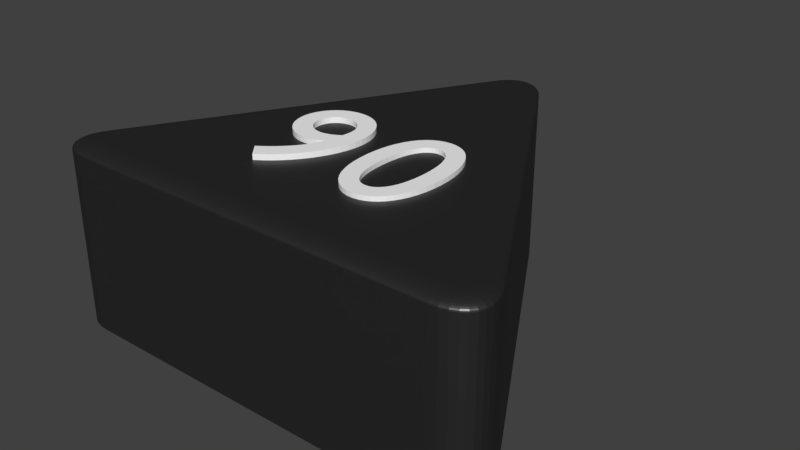 # Source: dreieck_90_schwarz.blend  (saved by Blender 2.79.0; exported with 4.5.12 LTS)
import bpy
from mathutils import Matrix  # noqa: F401  (used for matrix-valued properties, if any)

bpy.ops.wm.read_factory_settings(use_empty=True)
scene = bpy.context.scene
scene.name = 'Scene'

# ---- collections
col_collection_1 = bpy.data.collections.new('Collection 1'); scene.collection.children.link(col_collection_1)

# ---- materials (node trees are filled in below, after node groups)
mat_material_001 = bpy.data.materials.new('Material.001')
mat_material_001.alpha_threshold = 0.0
mat_material_001.roughness = 0.5
mat_material_009 = bpy.data.materials.new('Material.009')
mat_material_009.alpha_threshold = 0.0
mat_material_009.roughness = 0.5
mat_material_010 = bpy.data.materials.new('Material.010')
mat_material_010.alpha_threshold = 0.0
mat_material_010.roughness = 0.5

# ---- material node trees
mat_material_001.use_nodes = True; mat_material_001.node_tree.nodes.clear()
_N = mat_material_001.node_tree.nodes; _L = mat_material_001.node_tree.links
n0 = _N.new('ShaderNodeBsdfDiffuse'); n0.name = 'Diffuse BSDF'; n0.location = (10, 300)
n0.inputs[0].default_value = (0.01298, 0.01298, 0.01298, 1.0)
n1 = _N.new('ShaderNodeOutputMaterial'); n1.name = 'Material Output'; n1.location = (383, 229)
n2 = _N.new('ShaderNodeBsdfAnisotropic'); n2.name = 'Glossy BSDF'; n2.location = (9, 167)
n2.distribution = 'GGX'
n2.inputs[1].default_value = 0.4472
n3 = _N.new('ShaderNodeMixShader'); n3.name = 'Mix Shader'; n3.location = (208, 244)
n3.inputs[0].default_value = 0.1
_L.new(n0.outputs[0], n3.inputs[1])
_L.new(n2.outputs[0], n3.inputs[2])
_L.new(n3.outputs[0], n1.inputs[0])
n1.is_active_output = True
mat_material_009.use_nodes = True; mat_material_009.node_tree.nodes.clear()
_N = mat_material_009.node_tree.nodes; _L = mat_material_009.node_tree.links
n0 = _N.new('ShaderNodeOutputMaterial'); n0.name = 'Material Output'; n0.location = (460, 300)
n1 = _N.new('ShaderNodeBsdfDiffuse'); n1.name = 'Diffuse BSDF'; n1.location = (10, 300)
n1.inputs[0].default_value = (1.0, 1.0, 1.0, 1.0)
n2 = _N.new('ShaderNodeMixShader'); n2.name = 'Mix Shader'; n2.location = (240, 287)
n2.inputs[0].default_value = 0.1
n3 = _N.new('ShaderNodeBsdfAnisotropic'); n3.name = 'Glossy BSDF'; n3.location = (32, 135)
n3.distribution = 'GGX'
n3.inputs[1].default_value = 0.4472
_L.new(n1.outputs[0], n2.inputs[1])
_L.new(n2.outputs[0], n0.inputs[0])
_L.new(n3.outputs[0], n2.inputs[2])
n0.is_active_output = True
mat_material_010.use_nodes = True; mat_material_010.node_tree.nodes.clear()
_N = mat_material_010.node_tree.nodes; _L = mat_material_010.node_tree.links
n0 = _N.new('ShaderNodeOutputMaterial'); n0.name = 'Material Output'; n0.location = (406, 252)
n1 = _N.new('ShaderNodeBsdfDiffuse'); n1.name = 'Diffuse BSDF'; n1.location = (-44, 439)
n1.inputs[0].default_value = (1.0, 1.0, 1.0, 1.0)
n2 = _N.new('ShaderNodeBsdfAnisotropic'); n2.name = 'Glossy BSDF'; n2.location = (-53, 163)
n2.distribution = 'GGX'
n2.inputs[1].default_value = 0.4472
n3 = _N.new('ShaderNodeMixShader'); n3.name = 'Mix Shader'; n3.location = (186, 292)
n3.inputs[0].default_value = 0.1
_L.new(n1.outputs[0], n3.inputs[1])
_L.new(n3.outputs[0], n0.inputs[0])
_L.new(n2.outputs[0], n3.inputs[2])
n0.is_active_output = True

# ---- world
world_world = bpy.data.worlds.new('World'); scene.world = world_world
world_world.color = (0.05088, 0.05088, 0.05088)
world_world.use_sun_shadow = False
world_world.sun_shadow_jitter_overblur = 0.0
world_world.cycles.sampling_method = 'MANUAL'

# ---- meshes
me_cylinder = bpy.data.meshes.new('Cylinder')
me_cylinder.from_pydata([(-0.1, 0.8268, -1.0), (0.1, 0.8268, -1.0), (-0.08313, 0.8518, -1.0), (-0.0642, 0.8718, -1.0), (-0.0437, 0.8866, -1.0), (-0.02212, 0.8955, -1.0), (-7.451e-09, 0.8985, -1.0), (0.02212, 0.8955, -1.0), (0.0437, 0.8866, -1.0), (0.0642, 0.8718, -1.0), (0.08313, 0.8518, -1.0), (0.766, -0.3268, -1.0), (0.666, -0.5, -1.0), (0.7792, -0.3539, -1.0), (0.7871, -0.3803, -1.0), (0.7896, -0.4054, -1.0), (0.7866, -0.4286, -1.0), (0.7782, -0.4493, -1.0), (0.7645, -0.4669, -1.0), (0.7459, -0.4811, -1.0), (0.7229, -0.4915, -1.0), (0.6961, -0.4979, -1.0), (-0.666, -0.5, -1.0), (-0.766, -0.3268, -1.0), (-0.6961, -0.4979, -1.0), (-0.7229, -0.4915, -1.0), (-0.7459, -0.4811, -1.0), (-0.7645, -0.4669, -1.0), (-0.7782, -0.4493, -1.0), (-0.7866, -0.4286, -1.0), (-0.7896, -0.4054, -1.0), (-0.7871, -0.3803, -1.0), (-0.7792, -0.3539, -1.0), (0.03214, 0.7843, 1.0), (0.1, 0.8268, 0.92), (0.04275, 0.791, 0.999), (0.05311, 0.7975, 0.9961), (0.06295, 0.8036, 0.9913), (0.07203, 0.8093, 0.9847), (0.08012, 0.8144, 0.9766), (0.08704, 0.8187, 0.967), (0.0926, 0.8222, 0.9563), (0.09668, 0.8247, 0.9447), (0.09916, 0.8263, 0.9325), (-0.03214, 0.7843, 1.0), (-0.1, 0.8268, 0.92), (-0.04275, 0.791, 0.999), (-0.05311, 0.7975, 0.9961), (-0.06295, 0.8036, 0.9913), (-0.07203, 0.8093, 0.9847), (-0.08012, 0.8144, 0.9766), (-0.08704, 0.8187, 0.967), (-0.0926, 0.8222, 0.9563), (-0.09668, 0.8247, 0.9447), (-0.09916, 0.8263, 0.9325), (0.02047, 0.8016, 1.0), (0.08313, 0.8518, 0.92), (0.03027, 0.8094, 0.999), (0.03983, 0.8171, 0.9961), (0.04891, 0.8244, 0.9913), (0.0573, 0.8311, 0.9847), (0.06477, 0.8371, 0.9766), (0.07116, 0.8422, 0.967), (0.0763, 0.8463, 0.9563), (0.08006, 0.8493, 0.9447), (0.08235, 0.8511, 0.9325), (0.01128, 0.8113, 1.0), (0.0642, 0.8718, 0.92), (0.01956, 0.8208, 0.999), (0.02764, 0.83, 0.9961), (0.03531, 0.8388, 0.9913), (0.04239, 0.8469, 0.9847), (0.0487, 0.8541, 0.9766), (0.0541, 0.8603, 0.967), (0.05844, 0.8652, 0.9563), (0.06161, 0.8689, 0.9447), (0.06355, 0.8711, 0.9325), (0.004518, 0.8162, 1.0), (0.0437, 0.8866, 0.92), (0.01065, 0.8272, 0.999), (0.01663, 0.8379, 0.9961), (0.02231, 0.8481, 0.9913), (0.02755, 0.8576, 0.9847), (0.03222, 0.8659, 0.9766), (0.03622, 0.8731, 0.967), (0.03943, 0.8789, 0.9563), (0.04178, 0.8831, 0.9447), (0.04322, 0.8857, 0.9325), (0.001011, 0.8177, 1.0), (0.02212, 0.8955, 0.92), (0.004314, 0.8298, 0.999), (0.007535, 0.8417, 0.9961), (0.0106, 0.853, 0.9913), (0.01342, 0.8634, 0.9847), (0.01594, 0.8727, 0.9766), (0.01809, 0.8807, 0.967), (0.01982, 0.887, 0.9563), (0.02109, 0.8917, 0.9447), (0.02186, 0.8946, 0.9325), (-1.397e-08, 0.8178, 1.0), (-7.451e-09, 0.8985, 0.92), (-1.298e-08, 0.8304, 0.999), (-1.199e-08, 0.8427, 0.9961), (-1.106e-08, 0.8545, 0.9913), (-1.024e-08, 0.8653, 0.9847), (-9.313e-09, 0.8749, 0.9766), (-8.615e-09, 0.8831, 0.967), (-8.149e-09, 0.8897, 0.9563), (-7.8e-09, 0.8946, 0.9447), (-7.567e-09, 0.8975, 0.9325), (-0.001011, 0.8177, 1.0), (-0.02212, 0.8955, 0.92), (-0.004314, 0.8298, 0.999), (-0.007535, 0.8417, 0.9961), (-0.0106, 0.853, 0.9913), (-0.01342, 0.8634, 0.9847), (-0.01594, 0.8727, 0.9766), (-0.01809, 0.8807, 0.967), (-0.01982, 0.887, 0.9563), (-0.02109, 0.8917, 0.9447), (-0.02186, 0.8946, 0.9325), (-0.004518, 0.8162, 1.0), (-0.0437, 0.8866, 0.92), (-0.01065, 0.8272, 0.999), (-0.01663, 0.8379, 0.9961), (-0.02231, 0.8481, 0.9913), (-0.02755, 0.8576, 0.9847), (-0.03222, 0.8659, 0.9766), (-0.03622, 0.8731, 0.967), (-0.03943, 0.8789, 0.9563), (-0.04178, 0.8831, 0.9447), (-0.04322, 0.8857, 0.9325), (-0.01128, 0.8113, 1.0), (-0.0642, 0.8718, 0.92), (-0.01956, 0.8208, 0.999), (-0.02764, 0.83, 0.9961), (-0.03531, 0.8388, 0.9913), (-0.04239, 0.8469, 0.9847), (-0.0487, 0.8541, 0.9766), (-0.0541, 0.8603, 0.967), (-0.05844, 0.8652, 0.9563), (-0.06161, 0.8689, 0.9447), (-0.06355, 0.8711, 0.9325), (-0.02047, 0.8016, 1.0), (-0.08313, 0.8518, 0.92), (-0.03027, 0.8094, 0.999), (-0.03983, 0.8171, 0.9961), (-0.04891, 0.8244, 0.9913), (-0.0573, 0.8311, 0.9847), (-0.06477, 0.8371, 0.9766), (-0.07116, 0.8422, 0.967), (-0.0763, 0.8463, 0.9563), (-0.08006, 0.8493, 0.9447), (-0.08235, 0.8511, 0.9325), (0.6632, -0.42, 1.0), (0.666, -0.5, 0.92), (0.6636, -0.4325, 0.999), (0.6641, -0.4447, 0.9961), (0.6645, -0.4563, 0.9913), (0.6649, -0.467, 0.9847), (0.6652, -0.4766, 0.9766), (0.6655, -0.4847, 0.967), (0.6657, -0.4913, 0.9563), (0.6659, -0.4961, 0.9447), (0.666, -0.499, 0.9325), (0.6953, -0.3643, 1.0), (0.766, -0.3268, 0.92), (0.7064, -0.3585, 0.999), (0.7172, -0.3527, 0.9961), (0.7274, -0.3473, 0.9913), (0.7369, -0.3423, 0.9847), (0.7453, -0.3378, 0.9766), (0.7525, -0.334, 0.967), (0.7583, -0.3309, 0.9563), (0.7626, -0.3286, 0.9447), (0.7652, -0.3273, 0.9325), (0.684, -0.4185, 1.0), (0.6961, -0.4979, 0.92), (0.6859, -0.4309, 0.999), (0.6877, -0.443, 0.9961), (0.6895, -0.4545, 0.9913), (0.6911, -0.4652, 0.9847), (0.6925, -0.4746, 0.9766), (0.6938, -0.4827, 0.967), (0.6948, -0.4892, 0.9563), (0.6955, -0.494, 0.9447), (0.6959, -0.4969, 0.9325), (0.697, -0.4154, 1.0), (0.7229, -0.4915, 0.92), (0.7011, -0.4273, 0.999), (0.705, -0.439, 0.9961), (0.7088, -0.45, 0.9913), (0.7122, -0.4602, 0.9847), (0.7153, -0.4692, 0.9766), (0.718, -0.477, 0.967), (0.7201, -0.4832, 0.9563), (0.7217, -0.4878, 0.9447), (0.7226, -0.4906, 0.9325), (0.7046, -0.412, 1.0), (0.7459, -0.4811, 0.92), (0.7111, -0.4228, 0.999), (0.7174, -0.4334, 0.9961), (0.7234, -0.4434, 0.9913), (0.7289, -0.4526, 0.9847), (0.7338, -0.4609, 0.9766), (0.738, -0.4679, 0.967), (0.7414, -0.4736, 0.9563), (0.7439, -0.4777, 0.9447), (0.7454, -0.4803, 0.9325), (0.7076, -0.4097, 1.0), (0.7645, -0.4669, 0.92), (0.7165, -0.4187, 0.999), (0.7252, -0.4274, 0.9961), (0.7334, -0.4357, 0.9913), (0.741, -0.4433, 0.9847), (0.7478, -0.4502, 0.9766), (0.7536, -0.456, 0.967), (0.7583, -0.4607, 0.9563), (0.7617, -0.4641, 0.9447), (0.7638, -0.4662, 0.9325), (0.7082, -0.4089, 1.0), (0.7782, -0.4493, 0.92), (0.7192, -0.4152, 0.999), (0.7298, -0.4214, 0.9961), (0.74, -0.4272, 0.9913), (0.7493, -0.4326, 0.9847), (0.7577, -0.4374, 0.9766), (0.7648, -0.4416, 0.967), (0.7705, -0.4449, 0.9563), (0.7747, -0.4473, 0.9447), (0.7773, -0.4488, 0.9325), (0.7086, -0.408, 1.0), (0.7866, -0.4286, 0.92), (0.7208, -0.4112, 0.999), (0.7327, -0.4143, 0.9961), (0.744, -0.4173, 0.9913), (0.7545, -0.4201, 0.9847), (0.7638, -0.4226, 0.9766), (0.7717, -0.4247, 0.967), (0.7781, -0.4264, 0.9563), (0.7828, -0.4276, 0.9447), (0.7856, -0.4283, 0.9325), (0.7091, -0.4042, 1.0), (0.7896, -0.4054, 0.92), (0.7217, -0.4044, 0.999), (0.734, -0.4046, 0.9961), (0.7457, -0.4048, 0.9913), (0.7564, -0.4049, 0.9847), (0.766, -0.4051, 0.9766), (0.7742, -0.4052, 0.967), (0.7809, -0.4053, 0.9563), (0.7857, -0.4054, 0.9447), (0.7886, -0.4054, 0.9325), (0.7083, -0.3959, 1.0), (0.7871, -0.3803, 0.92), (0.7206, -0.3935, 0.999), (0.7327, -0.3911, 0.9961), (0.7441, -0.3888, 0.9913), (0.7546, -0.3867, 0.9847), (0.764, -0.3849, 0.9766), (0.7721, -0.3833, 0.967), (0.7785, -0.382, 0.9563), (0.7833, -0.3811, 0.9447), (0.7862, -0.3805, 0.9325), (0.7044, -0.3831, 1.0), (0.7792, -0.3539, 0.92), (0.7161, -0.3785, 0.999), (0.7275, -0.3741, 0.9961), (0.7384, -0.3698, 0.9913), (0.7484, -0.3659, 0.9847), (0.7573, -0.3624, 0.9766), (0.7649, -0.3595, 0.967), (0.7711, -0.3571, 0.9563), (0.7755, -0.3553, 0.9447), (0.7783, -0.3542, 0.9325), (-0.6953, -0.3643, 1.0), (-0.766, -0.3268, 0.92), (-0.7064, -0.3585, 0.999), (-0.7172, -0.3527, 0.9961), (-0.7274, -0.3473, 0.9913), (-0.7369, -0.3423, 0.9847), (-0.7453, -0.3378, 0.9766), (-0.7525, -0.334, 0.967), (-0.7583, -0.3309, 0.9563), (-0.7626, -0.3286, 0.9447), (-0.7652, -0.3273, 0.9325), (-0.6632, -0.42, 1.0), (-0.666, -0.5, 0.92), (-0.6636, -0.4325, 0.999), (-0.6641, -0.4447, 0.9961), (-0.6645, -0.4563, 0.9913), (-0.6649, -0.467, 0.9847), (-0.6652, -0.4766, 0.9766), (-0.6655, -0.4847, 0.967), (-0.6657, -0.4913, 0.9563), (-0.6659, -0.4961, 0.9447), (-0.666, -0.499, 0.9325), (-0.7044, -0.3831, 1.0), (-0.7792, -0.3539, 0.92), (-0.7161, -0.3785, 0.999), (-0.7275, -0.3741, 0.9961), (-0.7384, -0.3698, 0.9913), (-0.7484, -0.3659, 0.9847), (-0.7573, -0.3624, 0.9766), (-0.7649, -0.3595, 0.967), (-0.7711, -0.3571, 0.9563), (-0.7755, -0.3553, 0.9447), (-0.7783, -0.3542, 0.9325), (-0.7083, -0.3959, 1.0), (-0.7871, -0.3803, 0.92), (-0.7206, -0.3935, 0.999), (-0.7327, -0.3911, 0.9961), (-0.7441, -0.3888, 0.9913), (-0.7546, -0.3867, 0.9847), (-0.764, -0.3849, 0.9766), (-0.7721, -0.3833, 0.967), (-0.7785, -0.382, 0.9563), (-0.7833, -0.3811, 0.9447), (-0.7862, -0.3805, 0.9325), (-0.7091, -0.4042, 1.0), (-0.7896, -0.4054, 0.92), (-0.7217, -0.4044, 0.999), (-0.734, -0.4046, 0.9961), (-0.7457, -0.4048, 0.9913), (-0.7564, -0.4049, 0.9847), (-0.766, -0.4051, 0.9766), (-0.7742, -0.4052, 0.967), (-0.7809, -0.4053, 0.9563), (-0.7857, -0.4054, 0.9447), (-0.7886, -0.4054, 0.9325), (-0.7086, -0.408, 1.0), (-0.7866, -0.4286, 0.92), (-0.7208, -0.4112, 0.999), (-0.7327, -0.4143, 0.9961), (-0.744, -0.4173, 0.9913), (-0.7545, -0.4201, 0.9847), (-0.7638, -0.4226, 0.9766), (-0.7717, -0.4247, 0.967), (-0.7781, -0.4264, 0.9563), (-0.7828, -0.4276, 0.9447), (-0.7856, -0.4283, 0.9325), (-0.7082, -0.4089, 1.0), (-0.7782, -0.4493, 0.92), (-0.7192, -0.4152, 0.999), (-0.7298, -0.4214, 0.9961), (-0.74, -0.4272, 0.9913), (-0.7493, -0.4326, 0.9847), (-0.7577, -0.4374, 0.9766), (-0.7648, -0.4416, 0.967), (-0.7705, -0.4449, 0.9563), (-0.7747, -0.4473, 0.9447), (-0.7773, -0.4488, 0.9325), (-0.7076, -0.4097, 1.0), (-0.7645, -0.4669, 0.92), (-0.7165, -0.4187, 0.999), (-0.7252, -0.4274, 0.9961), (-0.7334, -0.4357, 0.9913), (-0.741, -0.4433, 0.9847), (-0.7478, -0.4502, 0.9766), (-0.7536, -0.456, 0.967), (-0.7583, -0.4607, 0.9563), (-0.7617, -0.4641, 0.9447), (-0.7638, -0.4662, 0.9325), (-0.7046, -0.412, 1.0), (-0.7459, -0.4811, 0.92), (-0.7111, -0.4228, 0.999), (-0.7174, -0.4334, 0.9961), (-0.7234, -0.4434, 0.9913), (-0.7289, -0.4526, 0.9847), (-0.7338, -0.4609, 0.9766), (-0.738, -0.4679, 0.967), (-0.7414, -0.4736, 0.9563), (-0.7439, -0.4777, 0.9447), (-0.7454, -0.4803, 0.9325), (-0.697, -0.4154, 1.0), (-0.7229, -0.4915, 0.92), (-0.7011, -0.4273, 0.999), (-0.705, -0.439, 0.9961), (-0.7088, -0.45, 0.9913), (-0.7122, -0.4602, 0.9847), (-0.7153, -0.4692, 0.9766), (-0.718, -0.477, 0.967), (-0.7201, -0.4832, 0.9563), (-0.7217, -0.4878, 0.9447), (-0.7226, -0.4906, 0.9325), (-0.684, -0.4185, 1.0), (-0.6961, -0.4979, 0.92), (-0.6859, -0.4309, 0.999), (-0.6877, -0.443, 0.9961), (-0.6895, -0.4545, 0.9913), (-0.6911, -0.4652, 0.9847), (-0.6925, -0.4746, 0.9766), (-0.6938, -0.4827, 0.967), (-0.6948, -0.4892, 0.9563), (-0.6955, -0.494, 0.9447), (-0.6959, -0.4969, 0.9325), (-0.2172, -0.2201, 1.062), (-0.1922, -0.2033, 1.062), (-0.1686, -0.1843, 1.062), (-0.1466, -0.1634, 1.062), (-0.1262, -0.1409, 1.062), (-0.1076, -0.1169, 1.062), (-0.09108, -0.09188, 1.062), (-0.07666, -0.06591, 1.062), (-0.06451, -0.0393, 1.062), (-0.0548, -0.01231, 1.062), (-0.04768, 0.01483, 1.062), (-0.0433, 0.04186, 1.062), (-0.0418, 0.06852, 1.062), (-0.043, 0.09089, 1.062), (-0.04649, 0.1121, 1.062), (-0.05216, 0.132, 1.062), (-0.05989, 0.1505, 1.062), (-0.06955, 0.1674, 1.062), (-0.081, 0.1825, 1.062), (-0.09414, 0.1957, 1.062), (-0.1088, 0.2069, 1.062), (-0.125, 0.2159, 1.062), (-0.1424, 0.2224, 1.062), (-0.161, 0.2265, 1.062), (-0.1807, 0.2279, 1.062), (-0.2002, 0.2266, 1.062), (-0.2185, 0.2228, 1.062), (-0.2355, 0.2168, 1.062), (-0.251, 0.2087, 1.062), (-0.2651, 0.1989, 1.062), (-0.2775, 0.1875, 1.062), (-0.2882, 0.1747, 1.062), (-0.2972, 0.1609, 1.062), (-0.3043, 0.1461, 1.062), (-0.3095, 0.1306, 1.062), (-0.3127, 0.1147, 1.062), (-0.3138, 0.0986, 1.062), (-0.3127, 0.08118, 1.062), (-0.3095, 0.0645, 1.062), (-0.3042, 0.04873, 1.062), (-0.2971, 0.03401, 1.062), (-0.2883, 0.02048, 1.062), (-0.278, 0.008284, 1.062), (-0.2661, -0.002432, 1.062), (-0.253, -0.01152, 1.062), (-0.2387, -0.01885, 1.062), (-0.2234, -0.02425, 1.062), (-0.2072, -0.02761, 1.062), (-0.1903, -0.02876, 1.062), (-0.1845, -0.02861, 1.062), (-0.1786, -0.02818, 1.062), (-0.1727, -0.02748, 1.062), (-0.1667, -0.0265, 1.062), (-0.1608, -0.02527, 1.062), (-0.1549, -0.0238, 1.062), (-0.1491, -0.02208, 1.062), (-0.1434, -0.02013, 1.062), (-0.1379, -0.01796, 1.062), (-0.1325, -0.01557, 1.062), (-0.1274, -0.01298, 1.062), (-0.1224, -0.0102, 1.062), (-0.1262, -0.02406, 1.062), (-0.1314, -0.03811, 1.062), (-0.138, -0.05227, 1.062), (-0.146, -0.06647, 1.062), (-0.1553, -0.08065, 1.062), (-0.166, -0.09476, 1.062), (-0.1779, -0.1087, 1.062), (-0.191, -0.1225, 1.062), (-0.2054, -0.1359, 1.062), (-0.221, -0.1491, 1.062), (-0.2377, -0.1618, 1.062), (-0.2556, -0.174, 1.062), (-0.2511, 0.09924, 1.062), (-0.2505, 0.1091, 1.062), (-0.2487, 0.1184, 1.062), (-0.2457, 0.1271, 1.062), (-0.2417, 0.1351, 1.062), (-0.2368, 0.1424, 1.062), (-0.2308, 0.1489, 1.062), (-0.2241, 0.1546, 1.062), (-0.2165, 0.1594, 1.062), (-0.2082, 0.1632, 1.062), (-0.1992, 0.166, 1.062), (-0.1896, 0.1678, 1.062), (-0.1794, 0.1684, 1.062), (-0.1695, 0.1676, 1.062), (-0.16, 0.1655, 1.062), (-0.151, 0.162, 1.062), (-0.1426, 0.1573, 1.062), (-0.1348, 0.1516, 1.062), (-0.1278, 0.1448, 1.062), (-0.1216, 0.1372, 1.062), (-0.1164, 0.1288, 1.062), (-0.1122, 0.1198, 1.062), (-0.109, 0.1101, 1.062), (-0.1071, 0.1001, 1.062), (-0.1064, 0.08964, 1.062), (-0.1064, 0.08696, 1.062), (-0.1065, 0.08433, 1.062), (-0.1065, 0.08171, 1.062), (-0.1066, 0.0791, 1.062), (-0.1067, 0.07644, 1.062), (-0.1068, 0.07372, 1.062), (-0.1071, 0.07091, 1.062), (-0.1074, 0.06798, 1.062), (-0.1078, 0.06489, 1.062), (-0.1083, 0.06163, 1.062), (-0.1089, 0.05816, 1.062), (-0.1096, 0.05444, 1.062), (-0.1156, 0.05048, 1.062), (-0.1216, 0.04691, 1.062), (-0.1275, 0.04372, 1.062), (-0.1335, 0.04091, 1.062), (-0.1394, 0.03846, 1.062), (-0.1452, 0.03636, 1.062), (-0.1509, 0.03462, 1.062), (-0.1564, 0.03321, 1.062), (-0.1618, 0.03212, 1.062), (-0.1671, 0.03136, 1.062), (-0.1721, 0.03091, 1.062), (-0.1768, 0.03076, 1.062), (-0.1869, 0.03139, 1.062), (-0.1966, 0.03321, 1.062), (-0.2057, 0.03615, 1.062), (-0.2143, 0.04013, 1.062), (-0.2222, 0.04505, 1.062), (-0.2293, 0.05084, 1.062), (-0.2356, 0.05742, 1.062), (-0.2409, 0.06471, 1.062), (-0.2452, 0.07261, 1.062), (-0.2484, 0.08106, 1.062), (-0.2504, 0.08996, 1.062), (-0.2172, -0.2201, 0.9375), (-0.1922, -0.2033, 0.9375), (-0.1686, -0.1843, 0.9375), (-0.1466, -0.1634, 0.9375), (-0.1262, -0.1409, 0.9375), (-0.1076, -0.1169, 0.9375), (-0.09108, -0.09188, 0.9375), (-0.07666, -0.06591, 0.9375), (-0.06451, -0.0393, 0.9375), (-0.0548, -0.01231, 0.9375), (-0.04768, 0.01483, 0.9375), (-0.0433, 0.04186, 0.9375), (-0.0418, 0.06852, 0.9375), (-0.043, 0.09089, 0.9375), (-0.04649, 0.1121, 0.9375), (-0.05216, 0.132, 0.9375), (-0.05989, 0.1505, 0.9375), (-0.06955, 0.1674, 0.9375), (-0.081, 0.1825, 0.9375), (-0.09414, 0.1957, 0.9375), (-0.1088, 0.2069, 0.9375), (-0.125, 0.2159, 0.9375), (-0.1424, 0.2224, 0.9375), (-0.161, 0.2265, 0.9375), (-0.1807, 0.2279, 0.9375), (-0.2002, 0.2266, 0.9375), (-0.2185, 0.2228, 0.9375), (-0.2355, 0.2168, 0.9375), (-0.251, 0.2087, 0.9375), (-0.2651, 0.1989, 0.9375), (-0.2775, 0.1875, 0.9375), (-0.2882, 0.1747, 0.9375), (-0.2972, 0.1609, 0.9375), (-0.3043, 0.1461, 0.9375), (-0.3095, 0.1306, 0.9375), (-0.3127, 0.1147, 0.9375), (-0.3138, 0.0986, 0.9375), (-0.3127, 0.08118, 0.9375), (-0.3095, 0.0645, 0.9375), (-0.3042, 0.04873, 0.9375), (-0.2971, 0.03401, 0.9375), (-0.2883, 0.02048, 0.9375), (-0.278, 0.008284, 0.9375), (-0.2661, -0.002432, 0.9375), (-0.253, -0.01152, 0.9375), (-0.2387, -0.01885, 0.9375), (-0.2234, -0.02425, 0.9375), (-0.2072, -0.02761, 0.9375), (-0.1903, -0.02876, 0.9375), (-0.1845, -0.02861, 0.9375), (-0.1786, -0.02818, 0.9375), (-0.1727, -0.02748, 0.9375), (-0.1667, -0.0265, 0.9375), (-0.1608, -0.02527, 0.9375), (-0.1549, -0.0238, 0.9375), (-0.1491, -0.02208, 0.9375), (-0.1434, -0.02013, 0.9375), (-0.1379, -0.01796, 0.9375), (-0.1325, -0.01557, 0.9375), (-0.1274, -0.01298, 0.9375), (-0.1224, -0.0102, 0.9375), (-0.1262, -0.02406, 0.9375), (-0.1314, -0.03811, 0.9375), (-0.138, -0.05227, 0.9375), (-0.146, -0.06647, 0.9375), (-0.1553, -0.08065, 0.9375), (-0.166, -0.09476, 0.9375), (-0.1779, -0.1087, 0.9375), (-0.191, -0.1225, 0.9375), (-0.2054, -0.1359, 0.9375), (-0.221, -0.1491, 0.9375), (-0.2377, -0.1618, 0.9375), (-0.2556, -0.174, 0.9375), (-0.2511, 0.09924, 0.9375), (-0.2505, 0.1091, 0.9375), (-0.2487, 0.1184, 0.9375), (-0.2457, 0.1271, 0.9375), (-0.2417, 0.1351, 0.9375), (-0.2368, 0.1424, 0.9375), (-0.2308, 0.1489, 0.9375), (-0.2241, 0.1546, 0.9375), (-0.2165, 0.1594, 0.9375), (-0.2082, 0.1632, 0.9375), (-0.1992, 0.166, 0.9375), (-0.1896, 0.1678, 0.9375), (-0.1794, 0.1684, 0.9375), (-0.1695, 0.1676, 0.9375), (-0.16, 0.1655, 0.9375), (-0.151, 0.162, 0.9375), (-0.1426, 0.1573, 0.9375), (-0.1348, 0.1516, 0.9375), (-0.1278, 0.1448, 0.9375), (-0.1216, 0.1372, 0.9375), (-0.1164, 0.1288, 0.9375), (-0.1122, 0.1198, 0.9375), (-0.109, 0.1101, 0.9375), (-0.1071, 0.1001, 0.9375), (-0.1064, 0.08964, 0.9375), (-0.1064, 0.08696, 0.9375), (-0.1065, 0.08433, 0.9375), (-0.1065, 0.08171, 0.9375), (-0.1066, 0.0791, 0.9375), (-0.1067, 0.07644, 0.9375), (-0.1068, 0.07372, 0.9375), (-0.1071, 0.07091, 0.9375), (-0.1074, 0.06798, 0.9375), (-0.1078, 0.06489, 0.9375), (-0.1083, 0.06163, 0.9375), (-0.1089, 0.05816, 0.9375), (-0.1096, 0.05444, 0.9375), (-0.1156, 0.05048, 0.9375), (-0.1216, 0.04691, 0.9375), (-0.1275, 0.04372, 0.9375), (-0.1335, 0.04091, 0.9375), (-0.1394, 0.03846, 0.9375), (-0.1452, 0.03636, 0.9375), (-0.1509, 0.03462, 0.9375), (-0.1564, 0.03321, 0.9375), (-0.1618, 0.03212, 0.9375), (-0.1671, 0.03136, 0.9375), (-0.1721, 0.03091, 0.9375), (-0.1768, 0.03076, 0.9375), (-0.1869, 0.03139, 0.9375), (-0.1966, 0.03321, 0.9375), (-0.2057, 0.03615, 0.9375), (-0.2143, 0.04013, 0.9375), (-0.2222, 0.04505, 0.9375), (-0.2293, 0.05084, 0.9375), (-0.2356, 0.05742, 0.9375), (-0.2409, 0.06471, 0.9375), (-0.2452, 0.07261, 0.9375), (-0.2484, 0.08106, 0.9375), (-0.2504, 0.08996, 0.9375), (0.3198, 1.907e-08, 1.05), (0.3187, 0.03264, 1.05), (0.3153, 0.06326, 1.05), (0.3097, 0.0917, 1.05), (0.3021, 0.1178, 1.05), (0.2925, 0.1414, 1.05), (0.2811, 0.1624, 1.05), (0.2679, 0.1806, 1.05), (0.2531, 0.1958, 1.05), (0.2367, 0.2079, 1.05), (0.2188, 0.2167, 1.05), (0.1995, 0.2222, 1.05), (0.179, 0.224, 1.05), (0.1585, 0.2222, 1.05), (0.1393, 0.2167, 1.05), (0.1214, 0.2079, 1.05), (0.105, 0.1958, 1.05), (0.09013, 0.1806, 1.05), (0.07694, 0.1624, 1.05), (0.06552, 0.1414, 1.05), (0.05595, 0.1178, 1.05), (0.04834, 0.0917, 1.05), (0.04279, 0.06326, 1.05), (0.03938, 0.03264, 1.05), (0.03822, 1.907e-08, 1.05), (0.03938, -0.03264, 1.05), (0.04279, -0.06326, 1.05), (0.04834, -0.0917, 1.05), (0.05595, -0.1178, 1.05), (0.06552, -0.1414, 1.05), (0.07694, -0.1624, 1.05), (0.09013, -0.1806, 1.05), (0.105, -0.1958, 1.05), (0.1214, -0.2079, 1.05), (0.1393, -0.2167, 1.05), (0.1585, -0.2222, 1.05), (0.179, -0.224, 1.05), (0.1995, -0.2222, 1.05), (0.2188, -0.2167, 1.05), (0.2367, -0.2079, 1.05), (0.2531, -0.1958, 1.05), (0.2679, -0.1806, 1.05), (0.2811, -0.1624, 1.05), (0.2925, -0.1414, 1.05), (0.3021, -0.1178, 1.05), (0.3097, -0.0917, 1.05), (0.3153, -0.06326, 1.05), (0.3187, -0.03264, 1.05), (0.2571, 1.907e-08, 1.05), (0.2565, -0.02475, 1.05), (0.2547, -0.04774, 1.05), (0.2517, -0.0689, 1.05), (0.2477, -0.08815, 1.05), (0.2425, -0.1054, 1.05), (0.2363, -0.1206, 1.05), (0.2291, -0.1337, 1.05), (0.2209, -0.1446, 1.05), (0.2117, -0.1532, 1.05), (0.2017, -0.1594, 1.05), (0.1908, -0.1632, 1.05), (0.179, -0.1645, 1.05), (0.1673, -0.1632, 1.05), (0.1563, -0.1594, 1.05), (0.1463, -0.1532, 1.05), (0.1372, -0.1446, 1.05), (0.129, -0.1337, 1.05), (0.1217, -0.1206, 1.05), (0.1155, -0.1054, 1.05), (0.1104, -0.08815, 1.05), (0.1063, -0.0689, 1.05), (0.1033, -0.04774, 1.05), (0.1015, -0.02475, 1.05), (0.1009, 1.907e-08, 1.05), (0.1015, 0.02475, 1.05), (0.1033, 0.04774, 1.05), (0.1063, 0.0689, 1.05), (0.1104, 0.08815, 1.05), (0.1155, 0.1054, 1.05), (0.1217, 0.1206, 1.05), (0.129, 0.1337, 1.05), (0.1372, 0.1446, 1.05), (0.1463, 0.1532, 1.05), (0.1563, 0.1594, 1.05), (0.1673, 0.1632, 1.05), (0.179, 0.1645, 1.05), (0.1908, 0.1632, 1.05), (0.2017, 0.1594, 1.05), (0.2117, 0.1532, 1.05), (0.2209, 0.1446, 1.05), (0.2291, 0.1337, 1.05), (0.2363, 0.1206, 1.05), (0.2425, 0.1054, 1.05), (0.2477, 0.08815, 1.05), (0.2517, 0.0689, 1.05), (0.2547, 0.04774, 1.05), (0.2565, 0.02475, 1.05), (0.3198, 1.907e-08, 0.95), (0.3187, 0.03264, 0.95), (0.3153, 0.06326, 0.95), (0.3097, 0.0917, 0.95), (0.3021, 0.1178, 0.95), (0.2925, 0.1414, 0.95), (0.2811, 0.1624, 0.95), (0.2679, 0.1806, 0.95), (0.2531, 0.1958, 0.95), (0.2367, 0.2079, 0.95), (0.2188, 0.2167, 0.95), (0.1995, 0.2222, 0.95), (0.179, 0.224, 0.95), (0.1585, 0.2222, 0.95), (0.1393, 0.2167, 0.95), (0.1214, 0.2079, 0.95), (0.105, 0.1958, 0.95), (0.09013, 0.1806, 0.95), (0.07694, 0.1624, 0.95), (0.06552, 0.1414, 0.95), (0.05595, 0.1178, 0.95), (0.04834, 0.0917, 0.95), (0.04279, 0.06326, 0.95), (0.03938, 0.03264, 0.95), (0.03822, 1.907e-08, 0.95), (0.03938, -0.03264, 0.95), (0.04279, -0.06326, 0.95), (0.04834, -0.0917, 0.95), (0.05595, -0.1178, 0.95), (0.06552, -0.1414, 0.95), (0.07694, -0.1624, 0.95), (0.09013, -0.1806, 0.95), (0.105, -0.1958, 0.95), (0.1214, -0.2079, 0.95), (0.1393, -0.2167, 0.95), (0.1585, -0.2222, 0.95), (0.179, -0.224, 0.95), (0.1995, -0.2222, 0.95), (0.2188, -0.2167, 0.95), (0.2367, -0.2079, 0.95), (0.2531, -0.1958, 0.95), (0.2679, -0.1806, 0.95), (0.2811, -0.1624, 0.95), (0.2925, -0.1414, 0.95), (0.3021, -0.1178, 0.95), (0.3097, -0.0917, 0.95), (0.3153, -0.06326, 0.95), (0.3187, -0.03264, 0.95), (0.2571, 1.907e-08, 0.95), (0.2565, -0.02475, 0.95), (0.2547, -0.04774, 0.95), (0.2517, -0.0689, 0.95), (0.2477, -0.08815, 0.95), (0.2425, -0.1054, 0.95), (0.2363, -0.1206, 0.95), (0.2291, -0.1337, 0.95), (0.2209, -0.1446, 0.95), (0.2117, -0.1532, 0.95), (0.2017, -0.1594, 0.95), (0.1908, -0.1632, 0.95), (0.179, -0.1645, 0.95), (0.1673, -0.1632, 0.95), (0.1563, -0.1594, 0.95), (0.1463, -0.1532, 0.95), (0.1372, -0.1446, 0.95), (0.129, -0.1337, 0.95), (0.1217, -0.1206, 0.95), (0.1155, -0.1054, 0.95), (0.1104, -0.08815, 0.95), (0.1063, -0.0689, 0.95), (0.1033, -0.04774, 0.95), (0.1015, -0.02475, 0.95), (0.1009, 1.907e-08, 0.95), (0.1015, 0.02475, 0.95), (0.1033, 0.04774, 0.95), (0.1063, 0.0689, 0.95), (0.1104, 0.08815, 0.95), (0.1155, 0.1054, 0.95), (0.1217, 0.1206, 0.95), (0.129, 0.1337, 0.95), (0.1372, 0.1446, 0.95), (0.1463, 0.1532, 0.95), (0.1563, 0.1594, 0.95), (0.1673, 0.1632, 0.95), (0.179, 0.1645, 0.95), (0.1908, 0.1632, 0.95), (0.2017, 0.1594, 0.95), (0.2117, 0.1532, 0.95), (0.2209, 0.1446, 0.95), (0.2291, 0.1337, 0.95), (0.2363, 0.1206, 0.95), (0.2425, 0.1054, 0.95), (0.2477, 0.08815, 0.95), (0.2517, 0.0689, 0.95), (0.2547, 0.04774, 0.95), (0.2565, 0.02475, 0.95)], [], [(9, 67, 56, 10), (265, 13, 11, 166), (0, 45, 144, 2), (154, 176, 187, 198, 209, 220, 231, 242, 253, 264, 165, 33, 55, 66, 77, 88, 99, 110, 121, 132, 143, 44, 275, 297, 308, 319, 330, 341, 352, 363, 374, 385, 286), (23, 276, 45, 0), (155, 12, 21, 177), (2, 144, 133, 3), (3, 133, 122, 4), (4, 122, 111, 5), (5, 111, 100, 6), (6, 100, 89, 7), (7, 89, 78, 8), (8, 78, 67, 9), (1, 34, 166, 11), (12, 155, 287, 22), (188, 20, 19, 199), (199, 19, 18, 210), (210, 18, 17, 221), (221, 17, 16, 232), (232, 16, 15, 243), (243, 15, 14, 254), (254, 14, 13, 265), (276, 23, 32, 298), (177, 21, 20, 188), (386, 24, 22, 287), (309, 31, 30, 320), (320, 30, 29, 331), (331, 29, 28, 342), (342, 28, 27, 353), (353, 27, 26, 364), (364, 26, 25, 375), (375, 25, 24, 386), (298, 32, 31, 309), (0, 2, 3, 4, 5, 6, 7, 8, 9, 10, 1, 11, 13, 14, 15, 16, 17, 18, 19, 20, 21, 12, 22, 24, 25, 26, 27, 28, 29, 30, 31, 32, 23), (44, 143, 145, 46), (46, 145, 146, 47), (47, 146, 147, 48), (48, 147, 148, 49), (49, 148, 149, 50), (50, 149, 150, 51), (51, 150, 151, 52), (52, 151, 152, 53), (53, 152, 153, 54), (54, 153, 144, 45), (143, 132, 134, 145), (145, 134, 135, 146), (146, 135, 136, 147), (147, 136, 137, 148), (148, 137, 138, 149), (149, 138, 139, 150), (150, 139, 140, 151), (151, 140, 141, 152), (152, 141, 142, 153), (153, 142, 133, 144), (132, 121, 123, 134), (134, 123, 124, 135), (135, 124, 125, 136), (136, 125, 126, 137), (137, 126, 127, 138), (138, 127, 128, 139), (139, 128, 129, 140), (140, 129, 130, 141), (141, 130, 131, 142), (142, 131, 122, 133), (121, 110, 112, 123), (123, 112, 113, 124), (124, 113, 114, 125), (125, 114, 115, 126), (126, 115, 116, 127), (127, 116, 117, 128), (128, 117, 118, 129), (129, 118, 119, 130), (130, 119, 120, 131), (131, 120, 111, 122), (110, 99, 101, 112), (112, 101, 102, 113), (113, 102, 103, 114), (114, 103, 104, 115), (115, 104, 105, 116), (116, 105, 106, 117), (117, 106, 107, 118), (118, 107, 108, 119), (119, 108, 109, 120), (120, 109, 100, 111), (99, 88, 90, 101), (101, 90, 91, 102), (102, 91, 92, 103), (103, 92, 93, 104), (104, 93, 94, 105), (105, 94, 95, 106), (106, 95, 96, 107), (107, 96, 97, 108), (108, 97, 98, 109), (109, 98, 89, 100), (88, 77, 79, 90), (90, 79, 80, 91), (91, 80, 81, 92), (92, 81, 82, 93), (93, 82, 83, 94), (94, 83, 84, 95), (95, 84, 85, 96), (96, 85, 86, 97), (97, 86, 87, 98), (98, 87, 78, 89), (77, 66, 68, 79), (79, 68, 69, 80), (80, 69, 70, 81), (81, 70, 71, 82), (82, 71, 72, 83), (83, 72, 73, 84), (84, 73, 74, 85), (85, 74, 75, 86), (86, 75, 76, 87), (87, 76, 67, 78), (66, 55, 57, 68), (68, 57, 58, 69), (69, 58, 59, 70), (70, 59, 60, 71), (71, 60, 61, 72), (72, 61, 62, 73), (73, 62, 63, 74), (74, 63, 64, 75), (75, 64, 65, 76), (76, 65, 56, 67), (55, 33, 35, 57), (57, 35, 36, 58), (58, 36, 37, 59), (59, 37, 38, 60), (60, 38, 39, 61), (61, 39, 40, 62), (62, 40, 41, 63), (63, 41, 42, 64), (64, 42, 43, 65), (65, 43, 34, 56), (176, 154, 156, 178), (178, 156, 157, 179), (179, 157, 158, 180), (180, 158, 159, 181), (181, 159, 160, 182), (182, 160, 161, 183), (183, 161, 162, 184), (184, 162, 163, 185), (185, 163, 164, 186), (186, 164, 155, 177), (187, 176, 178, 189), (189, 178, 179, 190), (190, 179, 180, 191), (191, 180, 181, 192), (192, 181, 182, 193), (193, 182, 183, 194), (194, 183, 184, 195), (195, 184, 185, 196), (196, 185, 186, 197), (197, 186, 177, 188), (198, 187, 189, 200), (200, 189, 190, 201), (201, 190, 191, 202), (202, 191, 192, 203), (203, 192, 193, 204), (204, 193, 194, 205), (205, 194, 195, 206), (206, 195, 196, 207), (207, 196, 197, 208), (208, 197, 188, 199), (209, 198, 200, 211), (211, 200, 201, 212), (212, 201, 202, 213), (213, 202, 203, 214), (214, 203, 204, 215), (215, 204, 205, 216), (216, 205, 206, 217), (217, 206, 207, 218), (218, 207, 208, 219), (219, 208, 199, 210), (220, 209, 211, 222), (222, 211, 212, 223), (223, 212, 213, 224), (224, 213, 214, 225), (225, 214, 215, 226), (226, 215, 216, 227), (227, 216, 217, 228), (228, 217, 218, 229), (229, 218, 219, 230), (230, 219, 210, 221), (231, 220, 222, 233), (233, 222, 223, 234), (234, 223, 224, 235), (235, 224, 225, 236), (236, 225, 226, 237), (237, 226, 227, 238), (238, 227, 228, 239), (239, 228, 229, 240), (240, 229, 230, 241), (241, 230, 221, 232), (242, 231, 233, 244), (244, 233, 234, 245), (245, 234, 235, 246), (246, 235, 236, 247), (247, 236, 237, 248), (248, 237, 238, 249), (249, 238, 239, 250), (250, 239, 240, 251), (251, 240, 241, 252), (252, 241, 232, 243), (253, 242, 244, 255), (255, 244, 245, 256), (256, 245, 246, 257), (257, 246, 247, 258), (258, 247, 248, 259), (259, 248, 249, 260), (260, 249, 250, 261), (261, 250, 251, 262), (262, 251, 252, 263), (263, 252, 243, 254), (264, 253, 255, 266), (266, 255, 256, 267), (267, 256, 257, 268), (268, 257, 258, 269), (269, 258, 259, 270), (270, 259, 260, 271), (271, 260, 261, 272), (272, 261, 262, 273), (273, 262, 263, 274), (274, 263, 254, 265), (165, 264, 266, 167), (167, 266, 267, 168), (168, 267, 268, 169), (169, 268, 269, 170), (170, 269, 270, 171), (171, 270, 271, 172), (172, 271, 272, 173), (173, 272, 273, 174), (174, 273, 274, 175), (175, 274, 265, 166), (297, 275, 277, 299), (299, 277, 278, 300), (300, 278, 279, 301), (301, 279, 280, 302), (302, 280, 281, 303), (303, 281, 282, 304), (304, 282, 283, 305), (305, 283, 284, 306), (306, 284, 285, 307), (307, 285, 276, 298), (308, 297, 299, 310), (310, 299, 300, 311), (311, 300, 301, 312), (312, 301, 302, 313), (313, 302, 303, 314), (314, 303, 304, 315), (315, 304, 305, 316), (316, 305, 306, 317), (317, 306, 307, 318), (318, 307, 298, 309), (319, 308, 310, 321), (321, 310, 311, 322), (322, 311, 312, 323), (323, 312, 313, 324), (324, 313, 314, 325), (325, 314, 315, 326), (326, 315, 316, 327), (327, 316, 317, 328), (328, 317, 318, 329), (329, 318, 309, 320), (330, 319, 321, 332), (332, 321, 322, 333), (333, 322, 323, 334), (334, 323, 324, 335), (335, 324, 325, 336), (336, 325, 326, 337), (337, 326, 327, 338), (338, 327, 328, 339), (339, 328, 329, 340), (340, 329, 320, 331), (341, 330, 332, 343), (343, 332, 333, 344), (344, 333, 334, 345), (345, 334, 335, 346), (346, 335, 336, 347), (347, 336, 337, 348), (348, 337, 338, 349), (349, 338, 339, 350), (350, 339, 340, 351), (351, 340, 331, 342), (352, 341, 343, 354), (354, 343, 344, 355), (355, 344, 345, 356), (356, 345, 346, 357), (357, 346, 347, 358), (358, 347, 348, 359), (359, 348, 349, 360), (360, 349, 350, 361), (361, 350, 351, 362), (362, 351, 342, 353), (363, 352, 354, 365), (365, 354, 355, 366), (366, 355, 356, 367), (367, 356, 357, 368), (368, 357, 358, 369), (369, 358, 359, 370), (370, 359, 360, 371), (371, 360, 361, 372), (372, 361, 362, 373), (373, 362, 353, 364), (374, 363, 365, 376), (376, 365, 366, 377), (377, 366, 367, 378), (378, 367, 368, 379), (379, 368, 369, 380), (380, 369, 370, 381), (381, 370, 371, 382), (382, 371, 372, 383), (383, 372, 373, 384), (384, 373, 364, 375), (385, 374, 376, 387), (387, 376, 377, 388), (388, 377, 378, 389), (389, 378, 379, 390), (390, 379, 380, 391), (391, 380, 381, 392), (392, 381, 382, 393), (393, 382, 383, 394), (394, 383, 384, 395), (395, 384, 375, 386), (286, 385, 387, 288), (288, 387, 388, 289), (289, 388, 389, 290), (290, 389, 390, 291), (291, 390, 391, 292), (292, 391, 392, 293), (293, 392, 393, 294), (294, 393, 394, 295), (295, 394, 395, 296), (296, 395, 386, 287), (33, 165, 167, 35), (35, 167, 168, 36), (36, 168, 169, 37), (37, 169, 170, 38), (38, 170, 171, 39), (39, 171, 172, 40), (40, 172, 173, 41), (41, 173, 174, 42), (42, 174, 175, 43), (43, 175, 166, 34), (275, 44, 46, 277), (277, 46, 47, 278), (278, 47, 48, 279), (279, 48, 49, 280), (280, 49, 50, 281), (281, 50, 51, 282), (282, 51, 52, 283), (283, 52, 53, 284), (284, 53, 54, 285), (285, 54, 45, 276), (287, 155, 164, 296), (296, 164, 163, 295), (295, 163, 162, 294), (294, 162, 161, 293), (293, 161, 160, 292), (292, 160, 159, 291), (291, 159, 158, 290), (290, 158, 157, 289), (289, 157, 156, 288), (288, 156, 154, 286), (10, 56, 34, 1), (421, 419, 420), (422, 419, 421), (422, 418, 419), (423, 418, 422), (423, 417, 418), (424, 417, 423), (424, 416, 417), (425, 416, 424), (425, 415, 416), (426, 415, 425), (426, 414, 415), (427, 414, 426), (427, 413, 414), (428, 480, 427), (480, 481, 427), (481, 413, 427), (482, 413, 481), (428, 479, 480), (483, 413, 482), (483, 412, 413), (428, 478, 479), (484, 412, 483), (428, 477, 478), (485, 412, 484), (429, 477, 428), (429, 476, 477), (486, 412, 485), (429, 475, 476), (487, 412, 486), (487, 411, 412), (429, 474, 475), (430, 474, 429), (488, 411, 487), (430, 473, 474), (489, 411, 488), (430, 472, 473), (489, 410, 411), (431, 472, 430), (490, 410, 489), (431, 471, 472), (491, 410, 490), (431, 470, 471), (432, 470, 431), (491, 409, 410), (492, 409, 491), (432, 469, 470), (493, 409, 492), (432, 528, 469), (433, 528, 432), (493, 408, 409), (433, 527, 528), (494, 408, 493), (495, 408, 494), (496, 408, 495), (497, 408, 496), (434, 527, 433), (434, 526, 527), (498, 408, 497), (499, 408, 498), (500, 408, 499), (434, 525, 526), (501, 408, 500), (501, 407, 408), (502, 407, 501), (503, 407, 502), (434, 524, 525), (435, 524, 434), (504, 407, 503), (505, 407, 504), (435, 523, 524), (506, 407, 505), (435, 522, 523), (507, 407, 506), (436, 522, 435), (508, 407, 507), (436, 521, 522), (509, 407, 508), (509, 406, 407), (510, 406, 509), (436, 520, 521), (511, 406, 510), (512, 406, 511), (436, 519, 520), (513, 406, 512), (437, 519, 436), (437, 518, 519), (514, 406, 513), (515, 406, 514), (437, 517, 518), (516, 406, 515), (517, 406, 516), (437, 406, 517), (438, 406, 437), (438, 405, 406), (439, 405, 438), (440, 456, 439), (456, 405, 439), (440, 455, 456), (457, 405, 456), (441, 455, 440), (457, 404, 405), (441, 454, 455), (441, 453, 454), (441, 452, 453), (442, 452, 441), (442, 451, 452), (442, 450, 451), (442, 449, 450), (458, 404, 457), (443, 449, 442), (443, 448, 449), (443, 447, 448), (443, 446, 447), (444, 446, 443), (444, 445, 446), (459, 404, 458), (459, 403, 404), (460, 403, 459), (460, 402, 403), (461, 402, 460), (462, 402, 461), (462, 401, 402), (463, 401, 462), (464, 401, 463), (464, 400, 401), (465, 400, 464), (466, 400, 465), (466, 399, 400), (467, 399, 466), (468, 399, 467), (468, 398, 399), (396, 398, 468), (396, 397, 398), (554, 553, 552), (555, 554, 552), (555, 552, 551), (556, 555, 551), (556, 551, 550), (557, 556, 550), (557, 550, 549), (558, 557, 549), (558, 549, 548), (559, 558, 548), (559, 548, 547), (560, 559, 547), (560, 547, 546), (561, 560, 613), (613, 560, 614), (614, 560, 546), (615, 614, 546), (561, 613, 612), (616, 615, 546), (616, 546, 545), (561, 612, 611), (617, 616, 545), (561, 611, 610), (618, 617, 545), (562, 561, 610), (562, 610, 609), (619, 618, 545), (562, 609, 608), (620, 619, 545), (620, 545, 544), (562, 608, 607), (563, 562, 607), (621, 620, 544), (563, 607, 606), (622, 621, 544), (563, 606, 605), (622, 544, 543), (564, 563, 605), (623, 622, 543), (564, 605, 604), (624, 623, 543), (564, 604, 603), (565, 564, 603), (624, 543, 542), (625, 624, 542), (565, 603, 602), (626, 625, 542), (565, 602, 661), (566, 565, 661), (626, 542, 541), (566, 661, 660), (627, 626, 541), (628, 627, 541), (629, 628, 541), (630, 629, 541), (567, 566, 660), (567, 660, 659), (631, 630, 541), (632, 631, 541), (633, 632, 541), (567, 659, 658), (634, 633, 541), (634, 541, 540), (635, 634, 540), (636, 635, 540), (567, 658, 657), (568, 567, 657), (637, 636, 540), (638, 637, 540), (568, 657, 656), (639, 638, 540), (568, 656, 655), (640, 639, 540), (569, 568, 655), (641, 640, 540), (569, 655, 654), (642, 641, 540), (642, 540, 539), (643, 642, 539), (569, 654, 653), (644, 643, 539), (645, 644, 539), (569, 653, 652), (646, 645, 539), (570, 569, 652), (570, 652, 651), (647, 646, 539), (648, 647, 539), (570, 651, 650), (649, 648, 539), (650, 649, 539), (570, 650, 539), (571, 570, 539), (571, 539, 538), (572, 571, 538), (573, 572, 589), (589, 572, 538), (573, 589, 588), (590, 589, 538), (574, 573, 588), (590, 538, 537), (574, 588, 587), (574, 587, 586), (574, 586, 585), (575, 574, 585), (575, 585, 584), (575, 584, 583), (575, 583, 582), (591, 590, 537), (576, 575, 582), (576, 582, 581), (576, 581, 580), (576, 580, 579), (577, 576, 579), (577, 579, 578), (592, 591, 537), (592, 537, 536), (593, 592, 536), (593, 536, 535), (594, 593, 535), (595, 594, 535), (595, 535, 534), (596, 595, 534), (597, 596, 534), (597, 534, 533), (598, 597, 533), (599, 598, 533), (599, 533, 532), (600, 599, 532), (601, 600, 532), (601, 532, 531), (529, 601, 531), (529, 531, 530), (448, 447, 580, 581), (421, 420, 553, 554), (425, 424, 557, 558), (396, 468, 601, 529), (456, 455, 588, 589), (473, 472, 605, 606), (437, 436, 569, 570), (480, 479, 612, 613), (514, 513, 646, 647), (441, 440, 573, 574), (525, 524, 657, 658), (465, 464, 597, 598), (405, 404, 537, 538), (494, 493, 626, 627), (460, 459, 592, 593), (409, 408, 541, 542), (433, 432, 565, 566), (476, 475, 608, 609), (461, 460, 593, 594), (420, 419, 552, 553), (401, 400, 533, 534), (484, 483, 616, 617), (416, 415, 548, 549), (510, 509, 642, 643), (488, 487, 620, 621), (429, 428, 561, 562), (507, 506, 639, 640), (522, 521, 654, 655), (449, 448, 581, 582), (503, 502, 635, 636), (424, 423, 556, 557), (397, 396, 529, 530), (518, 517, 650, 651), (499, 498, 631, 632), (468, 467, 600, 601), (438, 437, 570, 571), (445, 444, 577, 578), (472, 471, 604, 605), (428, 427, 560, 561), (442, 441, 574, 575), (524, 523, 656, 657), (483, 482, 615, 616), (408, 407, 540, 541), (479, 478, 611, 612), (464, 463, 596, 597), (453, 452, 585, 586), (515, 514, 647, 648), (434, 433, 566, 567), (528, 527, 660, 661), (457, 456, 589, 590), (495, 494, 627, 628), (487, 486, 619, 620), (412, 411, 544, 545), (419, 418, 551, 552), (430, 429, 562, 563), (415, 414, 547, 548), (404, 403, 536, 537), (450, 449, 582, 583), (491, 490, 623, 624), (500, 499, 632, 633), (400, 399, 532, 533), (511, 510, 643, 644), (471, 470, 603, 604), (504, 503, 636, 637), (423, 422, 555, 556), (523, 522, 655, 656), (519, 518, 651, 652), (446, 445, 578, 579), (496, 495, 628, 629), (439, 438, 571, 572), (482, 481, 614, 615), (475, 474, 607, 608), (427, 426, 559, 560), (454, 453, 586, 587), (407, 406, 539, 540), (469, 528, 661, 602), (467, 466, 599, 600), (458, 457, 590, 591), (492, 491, 624, 625), (443, 442, 575, 576), (527, 526, 659, 660), (463, 462, 595, 596), (512, 511, 644, 645), (418, 417, 550, 551), (411, 410, 543, 544), (435, 434, 567, 568), (478, 477, 610, 611), (490, 489, 622, 623), (431, 430, 563, 564), (403, 402, 535, 536), (508, 507, 640, 641), (486, 485, 618, 619), (501, 500, 633, 634), (414, 413, 546, 547), (399, 398, 531, 532), (505, 504, 637, 638), (516, 515, 648, 649), (451, 450, 583, 584), (422, 421, 554, 555), (520, 519, 652, 653), (447, 446, 579, 580), (474, 473, 606, 607), (497, 496, 629, 630), (426, 425, 558, 559), (440, 439, 572, 573), (470, 469, 602, 603), (466, 465, 598, 599), (455, 454, 587, 588), (526, 525, 658, 659), (481, 480, 613, 614), (406, 405, 538, 539), (493, 492, 625, 626), (444, 443, 576, 577), (513, 512, 645, 646), (410, 409, 542, 543), (459, 458, 591, 592), (436, 435, 568, 569), (477, 476, 609, 610), (417, 416, 549, 550), (402, 401, 534, 535), (432, 431, 564, 565), (462, 461, 594, 595), (509, 508, 641, 642), (485, 484, 617, 618), (506, 505, 638, 639), (489, 488, 621, 622), (502, 501, 634, 635), (413, 412, 545, 546), (398, 397, 530, 531), (517, 516, 649, 650), (452, 451, 584, 585), (498, 497, 630, 631), (521, 520, 653, 654), (675, 673, 674), (675, 672, 673), (676, 672, 675), (676, 671, 672), (677, 671, 676), (677, 670, 671), (678, 670, 677), (679, 670, 678), (679, 669, 670), (680, 669, 679), (680, 746, 669), (746, 668, 669), (680, 745, 746), (747, 668, 746), (680, 744, 745), (748, 668, 747), (681, 744, 680), (748, 667, 668), (681, 743, 744), (749, 667, 748), (681, 742, 743), (750, 667, 749), (681, 741, 742), (751, 667, 750), (682, 741, 681), (751, 666, 667), (682, 740, 741), (752, 666, 751), (682, 739, 740), (753, 666, 752), (683, 739, 682), (753, 665, 666), (683, 738, 739), (754, 665, 753), (684, 738, 683), (754, 664, 665), (684, 737, 738), (755, 664, 754), (684, 736, 737), (756, 664, 755), (685, 736, 684), (756, 663, 664), (685, 735, 736), (757, 663, 756), (686, 735, 685), (757, 662, 663), (686, 734, 735), (710, 662, 757), (687, 734, 686), (687, 733, 734), (711, 662, 710), (711, 709, 662), (687, 732, 733), (712, 709, 711), (688, 732, 687), (712, 708, 709), (688, 731, 732), (713, 708, 712), (689, 731, 688), (713, 707, 708), (714, 707, 713), (689, 730, 731), (715, 707, 714), (689, 729, 730), (690, 729, 689), (715, 706, 707), (716, 706, 715), (690, 728, 729), (691, 728, 690), (716, 705, 706), (717, 705, 716), (691, 727, 728), (718, 705, 717), (691, 726, 727), (692, 726, 691), (718, 704, 705), (719, 704, 718), (692, 725, 726), (720, 704, 719), (692, 724, 725), (721, 704, 720), (692, 723, 724), (693, 723, 692), (721, 703, 704), (722, 703, 721), (693, 722, 723), (693, 703, 722), (694, 703, 693), (694, 702, 703), (695, 702, 694), (695, 701, 702), (696, 701, 695), (696, 700, 701), (697, 700, 696), (697, 699, 700), (698, 699, 697), (771, 770, 769), (771, 769, 768), (772, 771, 768), (772, 768, 767), (773, 772, 767), (773, 767, 766), (774, 773, 766), (775, 774, 766), (775, 766, 765), (776, 775, 765), (776, 765, 842), (842, 765, 764), (776, 842, 841), (843, 842, 764), (776, 841, 840), (844, 843, 764), (777, 776, 840), (844, 764, 763), (777, 840, 839), (845, 844, 763), (777, 839, 838), (846, 845, 763), (777, 838, 837), (847, 846, 763), (778, 777, 837), (847, 763, 762), (778, 837, 836), (848, 847, 762), (778, 836, 835), (849, 848, 762), (779, 778, 835), (849, 762, 761), (779, 835, 834), (850, 849, 761), (780, 779, 834), (850, 761, 760), (780, 834, 833), (851, 850, 760), (780, 833, 832), (852, 851, 760), (781, 780, 832), (852, 760, 759), (781, 832, 831), (853, 852, 759), (782, 781, 831), (853, 759, 758), (782, 831, 830), (806, 853, 758), (783, 782, 830), (783, 830, 829), (807, 806, 758), (807, 758, 805), (783, 829, 828), (808, 807, 805), (784, 783, 828), (808, 805, 804), (784, 828, 827), (809, 808, 804), (785, 784, 827), (809, 804, 803), (810, 809, 803), (785, 827, 826), (811, 810, 803), (785, 826, 825), (786, 785, 825), (811, 803, 802), (812, 811, 802), (786, 825, 824), (787, 786, 824), (812, 802, 801), (813, 812, 801), (787, 824, 823), (814, 813, 801), (787, 823, 822), (788, 787, 822), (814, 801, 800), (815, 814, 800), (788, 822, 821), (816, 815, 800), (788, 821, 820), (817, 816, 800), (788, 820, 819), (789, 788, 819), (817, 800, 799), (818, 817, 799), (789, 819, 818), (789, 818, 799), (790, 789, 799), (790, 799, 798), (791, 790, 798), (791, 798, 797), (792, 791, 797), (792, 797, 796), (793, 792, 796), (793, 796, 795), (794, 793, 795), (688, 687, 783, 784), (675, 674, 770, 771), (725, 724, 820, 821), (729, 728, 824, 825), (714, 713, 809, 810), (677, 676, 772, 773), (699, 698, 794, 795), (692, 691, 787, 788), (712, 711, 807, 808), (683, 682, 778, 779), (701, 700, 796, 797), (753, 752, 848, 849), (740, 739, 835, 836), (706, 705, 801, 802), (685, 684, 780, 781), (743, 742, 838, 839), (734, 733, 829, 830), (667, 666, 762, 763), (704, 703, 799, 800), (697, 696, 792, 793), (694, 693, 789, 790), (722, 721, 817, 818), (736, 735, 831, 832), (669, 668, 764, 765), (727, 726, 822, 823), (681, 680, 776, 777), (748, 747, 843, 844), (720, 719, 815, 816), (738, 737, 833, 834), (708, 707, 803, 804), (674, 673, 769, 770), (732, 731, 827, 828), (665, 664, 760, 761), (695, 694, 790, 791), (751, 750, 846, 847), (672, 671, 767, 768), (724, 723, 819, 820), (710, 757, 853, 806), (746, 745, 841, 842), (679, 678, 774, 775), (757, 756, 852, 853), (689, 688, 784, 785), (715, 714, 810, 811), (755, 754, 850, 851), (676, 675, 771, 772), (730, 729, 825, 826), (663, 662, 758, 759), (700, 699, 795, 796), (717, 716, 812, 813), (737, 736, 832, 833), (726, 725, 821, 822), (684, 683, 779, 780), (687, 686, 782, 783), (713, 712, 808, 809), (678, 677, 773, 774), (702, 701, 797, 798), (668, 667, 763, 764), (691, 690, 786, 787), (742, 741, 837, 838), (705, 704, 800, 801), (686, 685, 781, 782), (698, 697, 793, 794), (693, 692, 788, 789), (744, 743, 839, 840), (711, 710, 806, 807), (735, 734, 830, 831), (696, 695, 791, 792), (662, 709, 805, 758), (721, 720, 816, 817), (741, 740, 836, 837), (670, 669, 765, 766), (728, 727, 823, 824), (682, 681, 777, 778), (756, 755, 851, 852), (673, 672, 768, 769), (739, 738, 834, 835), (703, 702, 798, 799), (680, 679, 775, 776), (716, 715, 811, 812), (750, 749, 845, 846), (666, 665, 761, 762), (749, 748, 844, 845), (752, 751, 847, 848), (719, 718, 814, 815), (664, 663, 759, 760), (707, 706, 802, 803), (747, 746, 842, 843), (754, 753, 849, 850), (671, 670, 766, 767), (733, 732, 828, 829), (690, 689, 785, 786), (709, 708, 804, 805), (745, 744, 840, 841), (718, 717, 813, 814), (723, 722, 818, 819), (731, 730, 826, 827)])
me_cylinder.polygons.foreach_set('material_index', [0, 0, 0, 0, 0, 0, 0, 0, 0, 0, 0, 0, 0, 0, 0, 0, 0, 0, 0, 0, 0, 0, 0, 0, 0, 0, 0, 0, 0, 0, 0, 0, 0, 0, 0, 0, 0, 0, 0, 0, 0, 0, 0, 0, 0, 0, 0, 0, 0, 0, 0, 0, 0, 0, 0, 0, 0, 0, 0, 0, 0, 0, 0, 0, 0, 0, 0, 0, 0, 0, 0, 0, 0, 0, 0, 0, 0, 0, 0, 0, 0, 0, 0, 0, 0, 0, 0, 0, 0, 0, 0, 0, 0, 0, 0, 0, 0, 0, 0, 0, 0, 0, 0, 0, 0, 0, 0, 0, 0, 0, 0, 0, 0, 0, 0, 0, 0, 0, 0, 0, 0, 0, 0, 0, 0, 0, 0, 0, 0, 0, 0, 0, 0, 0, 0, 0, 0, 0, 0, 0, 0, 0, 0, 0, 0, 0, 0, 0, 0, 0, 0, 0, 0, 0, 0, 0, 0, 0, 0, 0, 0, 0, 0, 0, 0, 0, 0, 0, 0, 0, 0, 0, 0, 0, 0, 0, 0, 0, 0, 0, 0, 0, 0, 0, 0, 0, 0, 0, 0, 0, 0, 0, 0, 0, 0, 0, 0, 0, 0, 0, 0, 0, 0, 0, 0, 0, 0, 0, 0, 0, 0, 0, 0, 0, 0, 0, 0, 0, 0, 0, 0, 0, 0, 0, 0, 0, 0, 0, 0, 0, 0, 0, 0, 0, 0, 0, 0, 0, 0, 0, 0, 0, 0, 0, 0, 0, 0, 0, 0, 0, 0, 0, 0, 0, 0, 0, 0, 0, 0, 0, 0, 0, 0, 0, 0, 0, 0, 0, 0, 0, 0, 0, 0, 0, 0, 0, 0, 0, 0, 0, 0, 0, 0, 0, 0, 0, 0, 0, 0, 0, 0, 0, 0, 0, 0, 0, 0, 0, 0, 0, 0, 0, 0, 0, 0, 0, 0, 0, 0, 0, 0, 0, 0, 0, 0, 0, 0, 0, 0, 0, 0, 0, 0, 0, 0, 0, 0, 0, 0, 0, 0, 0, 0, 0, 0, 0, 0, 0, 0, 0, 0, 0, 0, 0, 0, 0, 0, 0, 0, 0, 0, 0, 0, 0, 0, 0, 0, 0, 0, 0, 0, 0, 0, 0, 0, 1, 1, 1, 1, 1, 1, 1, 1, 1, 1, 1, 1, 1, 1, 1, 1, 1, 1, 1, 1, 1, 1, 1, 1, 1, 1, 1, 1, 1, 1, 1, 1, 1, 1, 1, 1, 1, 1, 1, 1, 1, 1, 1, 1, 1, 1, 1, 1, 1, 1, 1, 1, 1, 1, 1, 1, 1, 1, 1, 1, 1, 1, 1, 1, 1, 1, 1, 1, 1, 1, 1, 1, 1, 1, 1, 1, 1, 1, 1, 1, 1, 1, 1, 1, 1, 1, 1, 1, 1, 1, 1, 1, 1, 1, 1, 1, 1, 1, 1, 1, 1, 1, 1, 1, 1, 1, 1, 1, 1, 1, 1, 1, 1, 1, 1, 1, 1, 1, 1, 1, 1, 1, 1, 1, 1, 1, 1, 1, 1, 1, 1, 1, 1, 1, 1, 1, 1, 1, 1, 1, 1, 1, 1, 1, 1, 1, 1, 1, 1, 1, 1, 1, 1, 1, 1, 1, 1, 1, 1, 1, 1, 1, 1, 1, 1, 1, 1, 1, 1, 1, 1, 1, 1, 1, 1, 1, 1, 1, 1, 1, 1, 1, 1, 1, 1, 1, 1, 1, 1, 1, 1, 1, 1, 1, 1, 1, 1, 1, 1, 1, 1, 1, 1, 1, 1, 1, 1, 1, 1, 1, 1, 1, 1, 1, 1, 1, 1, 1, 1, 1, 1, 1, 1, 1, 1, 1, 1, 1, 1, 1, 1, 1, 1, 1, 1, 1, 1, 1, 1, 1, 1, 1, 1, 1, 1, 1, 1, 1, 1, 1, 1, 1, 1, 1, 1, 1, 1, 1, 1, 1, 1, 1, 1, 1, 1, 1, 1, 1, 1, 1, 1, 1, 1, 1, 1, 1, 1, 1, 1, 1, 1, 1, 1, 1, 1, 1, 1, 1, 1, 1, 1, 1, 1, 1, 1, 1, 1, 1, 1, 1, 1, 1, 1, 1, 1, 1, 1, 1, 1, 1, 1, 1, 1, 1, 1, 1, 1, 1, 1, 1, 1, 1, 1, 1, 1, 1, 1, 1, 1, 1, 1, 1, 1, 1, 1, 1, 1, 1, 1, 1, 1, 1, 1, 1, 1, 1, 1, 1, 1, 1, 1, 1, 1, 1, 1, 1, 1, 1, 1, 1, 1, 1, 1, 1, 1, 1, 1, 1, 1, 1, 1, 1, 1, 1, 1, 1, 1, 1, 1, 1, 1, 1, 1, 1, 1, 1, 1, 1, 1, 1, 1, 1, 1, 1, 1, 1, 1, 1, 1, 2, 2, 2, 2, 2, 2, 2, 2, 2, 2, 2, 2, 2, 2, 2, 2, 2, 2, 2, 2, 2, 2, 2, 2, 2, 2, 2, 2, 2, 2, 2, 2, 2, 2, 2, 2, 2, 2, 2, 2, 2, 2, 2, 2, 2, 2, 2, 2, 2, 2, 2, 2, 2, 2, 2, 2, 2, 2, 2, 2, 2, 2, 2, 2, 2, 2, 2, 2, 2, 2, 2, 2, 2, 2, 2, 2, 2, 2, 2, 2, 2, 2, 2, 2, 2, 2, 2, 2, 2, 2, 2, 2, 2, 2, 2, 2, 2, 2, 2, 2, 2, 2, 2, 2, 2, 2, 2, 2, 2, 2, 2, 2, 2, 2, 2, 2, 2, 2, 2, 2, 2, 2, 2, 2, 2, 2, 2, 2, 2, 2, 2, 2, 2, 2, 2, 2, 2, 2, 2, 2, 2, 2, 2, 2, 2, 2, 2, 2, 2, 2, 2, 2, 2, 2, 2, 2, 2, 2, 2, 2, 2, 2, 2, 2, 2, 2, 2, 2, 2, 2, 2, 2, 2, 2, 2, 2, 2, 2, 2, 2, 2, 2, 2, 2, 2, 2, 2, 2, 2, 2, 2, 2, 2, 2, 2, 2, 2, 2, 2, 2, 2, 2, 2, 2, 2, 2, 2, 2, 2, 2, 2, 2, 2, 2, 2, 2, 2, 2, 2, 2, 2, 2, 2, 2, 2, 2, 2, 2, 2, 2, 2, 2, 2, 2, 2, 2, 2, 2, 2, 2, 2, 2, 2, 2, 2, 2, 2, 2, 2, 2, 2, 2, 2, 2, 2, 2, 2, 2, 2, 2, 2, 2, 2, 2, 2, 2, 2, 2, 2, 2, 2, 2, 2, 2, 2, 2, 2, 2, 2, 2, 2, 2, 2, 2, 2, 2, 2, 2])
me_cylinder.materials.append(mat_material_001)
me_cylinder.materials.append(mat_material_009)
me_cylinder.materials.append(mat_material_010)
me_cylinder.use_remesh_preserve_volume = False
me_cylinder.use_remesh_preserve_attributes = False
me_cylinder.use_mirror_vertex_groups = False
me_cylinder.update()

# ---- objects
ob_cylinder = bpy.data.objects.new('Cylinder', me_cylinder)

# ---- transforms, parenting, visibility, modifiers, constraints
ob_cylinder.location = (0.0, 0.0, -0.4)
ob_cylinder.scale = (1.25, 1.25, 0.4)
ob_cylinder.lineart.crease_threshold = 0.0

# ---- collection membership
col_collection_1.objects.link(ob_cylinder)

# ---- scene / render settings (as saved in the file)
scene.frame_start = 1; scene.frame_end = 250; scene.frame_set(1)
scene.render.engine = 'CYCLES'
scene.render.resolution_percentage = 50
scene.render.dither_intensity = 0.0
scene.cycles.use_denoising = False
scene.cycles.samples = 128
scene.cycles.sampling_pattern = 'TABULATED_SOBOL'
scene.cycles.use_adaptive_sampling = False
scene.cycles.use_light_tree = False
scene.cycles.blur_glossy = 0.0
scene.cycles.sample_clamp_indirect = 0.0
scene.view_settings.view_transform = 'Standard'
bpy.context.view_layer.update()

# ---- added for rendering (the .blend has no active camera and no usable light): camera, sun
cam_auto = bpy.data.cameras.new('AutoCamera')
cam_auto.lens = 50.0
cam_auto.sensor_width = 36.0
cam_auto.clip_end = 1000.0
ob_auto_camera = bpy.data.objects.new('AutoCamera', cam_auto)
scene.collection.objects.link(ob_auto_camera)
ob_auto_camera.location = (2.55631, -2.81849, 1.65755)
ob_auto_camera.rotation_euler = (1.09748, -7.21219e-08, 0.694738)
scene.camera = ob_auto_camera
light_auto_sun = bpy.data.lights.new('AutoSun', 'SUN')
light_auto_sun.energy = 3.0
light_auto_sun.angle = 0.0523599
ob_auto_sun = bpy.data.objects.new('AutoSun', light_auto_sun)
scene.collection.objects.link(ob_auto_sun)
ob_auto_sun.rotation_euler = (0.872665, 0.174533, 0.523599)
bpy.context.view_layer.update()
